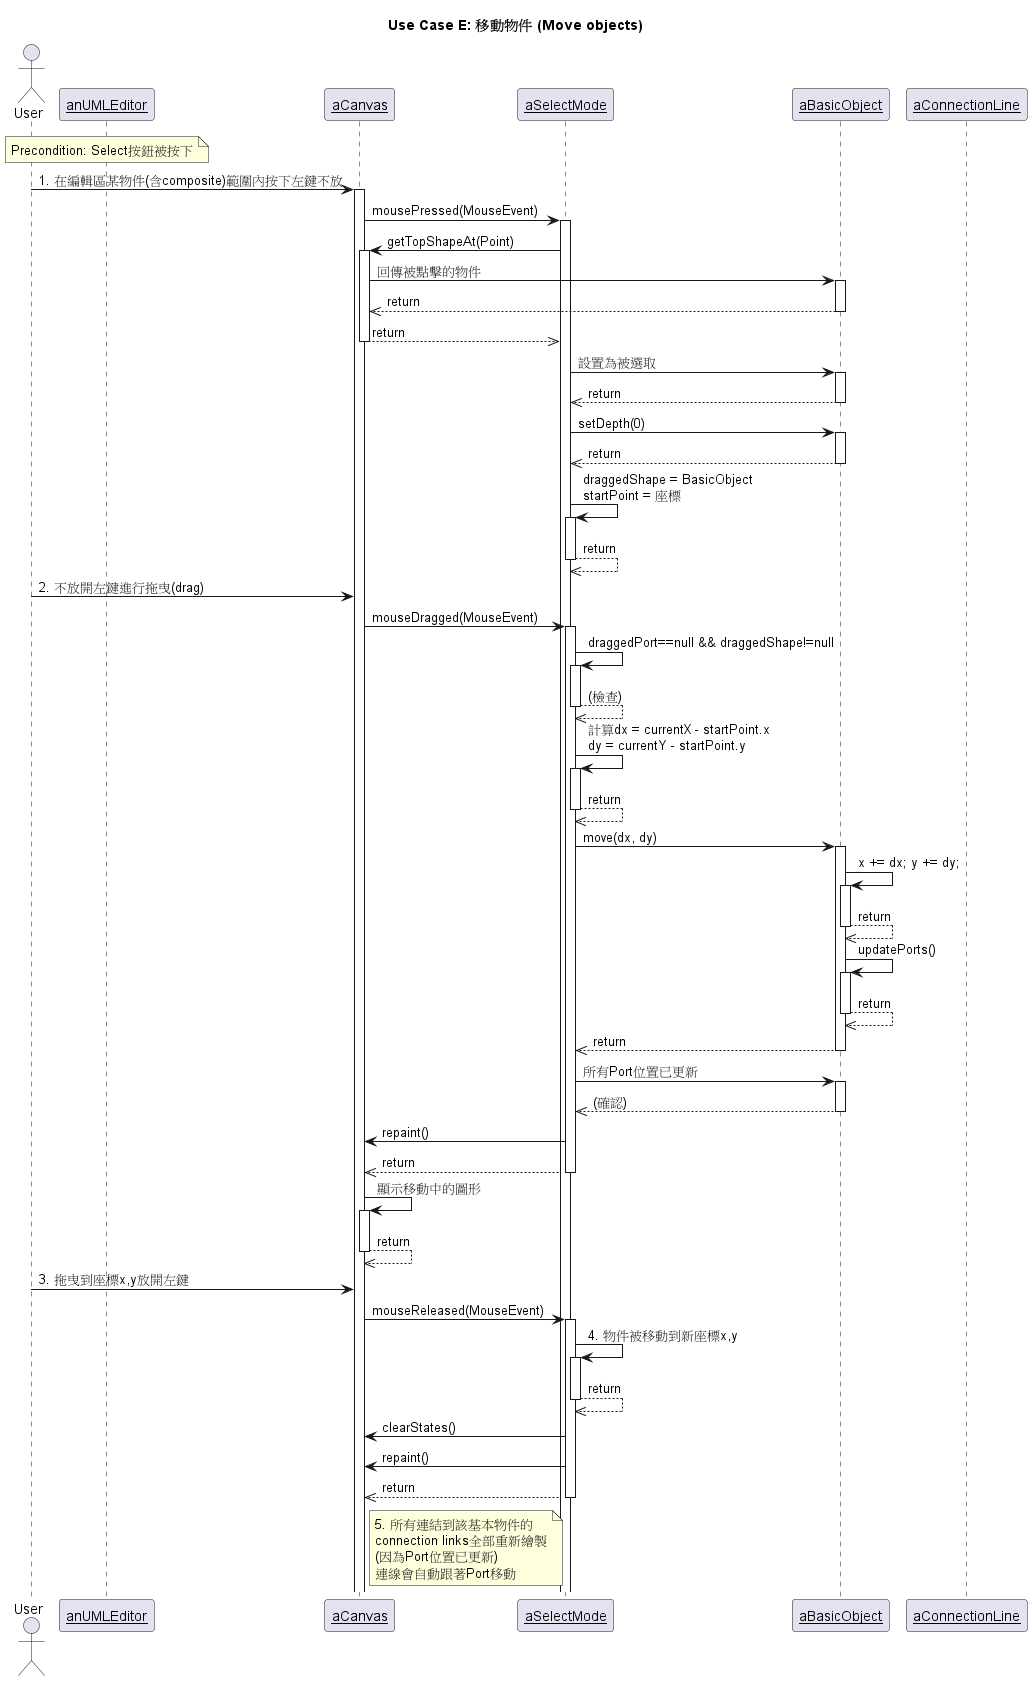

The diagram above was rendered by PlantUML. Its source (embedded in the PNG):
@startuml UseCase_E_MoveObjects
title Use Case E: 移動物件 (Move objects)

actor User
participant __anUMLEditor__ as UMLEditor
participant __aCanvas__ as Canvas
participant __aSelectMode__ as SelectMode
participant __aBasicObject__ as BasicObject
'participant __aPort__ as Port
participant __aConnectionLine__ as ConnectionLine

note over UMLEditor: Precondition: Select按鈕被按下
note top: 規格: 物件重疊時按照depth次序繪製\n最後選取的物件應被繪製於最上層

User -> Canvas ++ : 1. 在編輯區某物件(含composite)範圍內按下左鍵不放

Canvas -> SelectMode ++ : mousePressed(MouseEvent)
SelectMode -> Canvas ++ : getTopShapeAt(Point)
Canvas -> BasicObject ++ : 回傳被點擊的物件
BasicObject -->> Canvas -- : return
Canvas -->> SelectMode -- : return
SelectMode -> BasicObject ++ : 設置為被選取
BasicObject -->> SelectMode -- : return
SelectMode -> BasicObject ++ : setDepth(0)
BasicObject -->> SelectMode -- : return
SelectMode -> SelectMode ++ : draggedShape = BasicObject\nstartPoint = 座標
SelectMode -->> SelectMode -- : return

User -> Canvas : 2. 不放開左鍵進行拖曳(drag)

Canvas -> SelectMode ++ : mouseDragged(MouseEvent)
SelectMode -> SelectMode ++ : draggedPort==null && draggedShape!=null
SelectMode -->> SelectMode -- : (檢查)
SelectMode -> SelectMode ++ : 計算dx = currentX - startPoint.x\ndy = currentY - startPoint.y
SelectMode -->> SelectMode -- : return
SelectMode -> BasicObject ++ : move(dx, dy)
BasicObject -> BasicObject ++ : x += dx; y += dy;
BasicObject -->> BasicObject -- : return
BasicObject -> BasicObject ++ : updatePorts()
BasicObject -->> BasicObject -- : return
BasicObject -->> SelectMode -- : return
SelectMode -> BasicObject ++ : 所有Port位置已更新
BasicObject -->> SelectMode -- : (確認)
SelectMode -> Canvas : repaint()
SelectMode -->> Canvas -- : return
Canvas -> Canvas ++ : 顯示移動中的圖形
Canvas -->> Canvas -- : return

User -> Canvas : 3. 拖曳到座標x,y放開左鍵

Canvas -> SelectMode ++ : mouseReleased(MouseEvent)
SelectMode -> SelectMode ++ : 4. 物件被移動到新座標x,y
SelectMode -->> SelectMode -- : return
SelectMode -> Canvas : clearStates()
SelectMode -> Canvas : repaint()
SelectMode -->> Canvas -- : return

note right of Canvas: 5. 所有連結到該基本物件的\nconnection links全部重新繪製\n(因為Port位置已更新)\n連線會自動跟著Port移動

@enduml